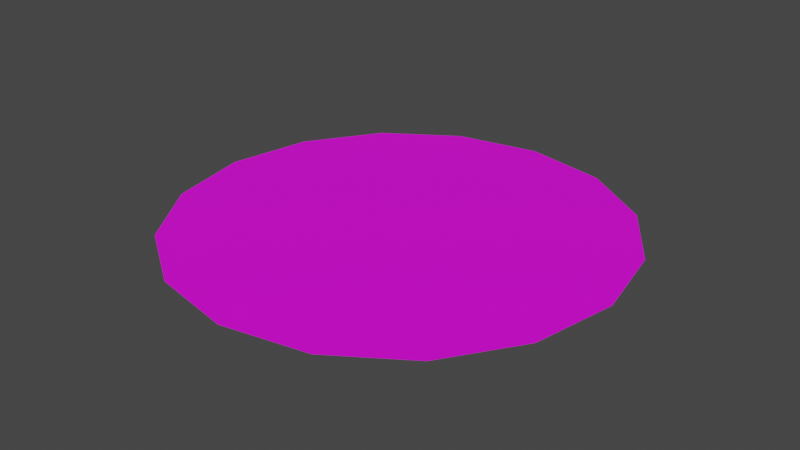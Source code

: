 # Source: rug_circular.blend  (saved by Blender 2.83.19; exported with 4.5.12 LTS)
import bpy
from mathutils import Matrix  # noqa: F401  (used for matrix-valued properties, if any)

bpy.ops.wm.read_factory_settings(use_empty=True)
scene = bpy.context.scene
scene.name = 'Scene'

# ---- collections
col_collection = bpy.data.collections.new('Collection'); scene.collection.children.link(col_collection)

# ---- images (referenced by path relative to the original .blend; pixels are not part of the script)
import os
ASSET_DIR = os.environ.get("B2B_ASSET_DIR", "")  # directory of the original .blend (textures are referenced by path, not embedded)
HERE = os.path.dirname(os.path.abspath(__file__))  # packed textures are extracted next to this script under _unpacked/

def load_image(name, relpath, width, height, colorspace="sRGB"):
    """Load a texture the original file referenced (path relative to the .blend, or extracted next to this script)."""
    p = next((c for c in (os.path.join(HERE, relpath), os.path.join(ASSET_DIR, relpath)) if relpath and os.path.exists(c)), "")
    if p:
        img = bpy.data.images.load(p, check_existing=True)
        img.name = name
    else:  # same state as the original file: an image datablock whose file is absent (Cycles renders it pink)
        img = bpy.data.images.new(name, width, height)
        img.source = "FILE"
        img.filepath = "//" + (relpath or name)
    img.colorspace_settings.name = colorspace
    return img
img_gradient_map_png = load_image('gradient_map.png', 'gradient_map.png', 1024, 1024, 'sRGB')

# ---- materials (node trees are filled in below, after node groups)
mat_material_001 = bpy.data.materials.new('Material.001')
mat_material_001.use_transparent_shadow = False

# ---- material node trees
mat_material_001.use_nodes = True; mat_material_001.node_tree.nodes.clear()
_N = mat_material_001.node_tree.nodes; _L = mat_material_001.node_tree.links
n0 = _N.new('ShaderNodeBsdfPrincipled'); n0.name = 'Principled BSDF'; n0.location = (10, 300)
n0.distribution = 'GGX'
n0.subsurface_method = 'BURLEY'
n0.inputs[3].default_value = 1.45
n0.inputs[27].default_value = (0.0, 0.0, 0.0, 1.0)
n0.inputs[28].default_value = 1.0
n1 = _N.new('ShaderNodeOutputMaterial'); n1.name = 'Material Output'; n1.location = (300, 300)
n2 = _N.new('ShaderNodeTexImage'); n2.name = 'Image Texture'; n2.location = (-479, 167)
n2.image = img_gradient_map_png
_L.new(n0.outputs[0], n1.inputs[0])
_L.new(n2.outputs[0], n0.inputs[0])
n1.is_active_output = True

# ---- world
world_world = bpy.data.worlds.new('World'); scene.world = world_world
world_world.use_nodes = True; world_world.node_tree.nodes.clear()
_N = world_world.node_tree.nodes; _L = world_world.node_tree.links
n0 = _N.new('ShaderNodeOutputWorld'); n0.name = 'World Output'; n0.location = (300, 300)
n1 = _N.new('ShaderNodeBackground'); n1.name = 'Background'; n1.location = (10, 300)
n1.inputs[0].default_value = (0.05088, 0.05088, 0.05088, 1.0)
_L.new(n1.outputs[0], n0.inputs[0])
n0.is_active_output = True
world_world.color = (0.05088, 0.05088, 0.05088)
world_world.use_sun_shadow = False
world_world.sun_shadow_jitter_overblur = 0.0

# ---- meshes
me_plane = bpy.data.meshes.new('Plane')
me_plane.from_pydata([(0.6584, -0.6584, 0.0), (-0.6584, 0.6584, 0.0), (-0.8602, 0.3563, 0.0), (-0.9311, 1.118e-08, 0.0), (-1.863e-08, -0.9311, 0.0), (0.3563, -0.8602, 0.0), (0.8602, 0.3563, 0.0), (-0.4306, -0.4306, 0.0), (0.0, -0.4583, 0.0), (0.4306, -0.4306, 0.0), (-0.4583, -1.863e-09, 0.0), (0.0, 2.794e-09, 0.0), (0.4583, 0.0, 0.0), (-0.4306, 0.4306, 0.0), (0.0, 0.4583, 0.0), (0.4306, 0.4306, 0.0), (-0.6584, -0.6584, 0.0), (0.6584, 0.6584, 0.0), (-0.8602, -0.3563, 0.0), (-0.3563, -0.8602, 0.0), (0.8602, -0.3563, 0.0), (0.9311, 1.118e-08, 0.0), (0.3563, 0.8602, 0.0), (-1.863e-08, 0.9311, 0.0), (-0.3563, 0.8602, 0.0), (-0.6096, 0.6096, 0.0), (-0.7964, 0.3299, 0.0), (-0.8621, 1.118e-08, 0.0), (-1.863e-08, -0.8621, 0.0), (0.3299, -0.7964, 0.0), (0.6096, -0.6096, 0.0), (-0.7964, -0.3299, 0.0), (-0.6096, -0.6096, 0.0), (-0.3299, -0.7964, 0.0), (0.7964, -0.3299, 0.0), (0.8621, 1.118e-08, 0.0), (0.6096, 0.6096, 0.0), (0.3299, 0.7964, 0.0), (-1.863e-08, 0.8621, 0.0), (-0.3299, 0.7964, 0.0), (0.7964, 0.3299, 0.0)], [], [(7, 10, 11, 8), (8, 11, 12, 9), (10, 13, 14, 11), (11, 14, 15, 12), (32, 31, 7, 33), (33, 7, 8, 28), (28, 8, 9, 29), (29, 9, 34, 30), (9, 12, 35, 34), (12, 15, 40, 35), (15, 37, 36, 40), (14, 38, 37, 15), (13, 39, 38, 14), (26, 25, 39, 13), (27, 26, 13, 10), (31, 27, 10, 7), (25, 26, 2, 1), (26, 27, 3, 2), (28, 29, 5, 4), (29, 30, 0, 5), (31, 32, 16, 18), (32, 33, 19, 16), (34, 35, 21, 20), (36, 37, 22, 17), (37, 38, 23, 22), (38, 39, 24, 23), (27, 31, 18, 3), (33, 28, 4, 19), (30, 34, 20, 0), (35, 40, 6, 21), (40, 36, 17, 6), (39, 25, 1, 24)])
_uv = me_plane.uv_layers.new(name='UVMap')
_uv.uv.foreach_set('vector', [0.01958, 0.9226, 0.01876, 0.9354, 0.03238, 0.9354, 0.03238, 0.9218, 0.03238, 0.9218, 0.03238, 0.9354, 0.046, 0.9354, 0.04517, 0.9226, 0.01876, 0.9354, 0.01958, 0.9482, 0.03238, 0.949, 0.03238, 0.9354, 0.03238, 0.9354, 0.03238, 0.949, 0.04517, 0.9482, 0.046, 0.9354, 0.01426, 0.9173, 0.008708, 0.9256, 0.01958, 0.9226, 0.02257, 0.9117, 0.02257, 0.9117, 0.01958, 0.9226, 0.03238, 0.9218, 0.03238, 0.9098, 0.03238, 0.9098, 0.03238, 0.9218, 0.04517, 0.9226, 0.04218, 0.9117, 0.04218, 0.9117, 0.04517, 0.9226, 0.05604, 0.9256, 0.05049, 0.9173, 0.04517, 0.9226, 0.046, 0.9354, 0.05799, 0.9354, 0.05604, 0.9256, 0.046, 0.9354, 0.04517, 0.9482, 0.05604, 0.9452, 0.05799, 0.9354, 0.04517, 0.9482, 0.04218, 0.9591, 0.05049, 0.9535, 0.05604, 0.9452, 0.03238, 0.949, 0.03238, 0.961, 0.04218, 0.9591, 0.04517, 0.9482, 0.01958, 0.9482, 0.02257, 0.9591, 0.03238, 0.961, 0.03238, 0.949, 0.008708, 0.9452, 0.01426, 0.9535, 0.02257, 0.9591, 0.01958, 0.9482, 0.006758, 0.9354, 0.008708, 0.9452, 0.01958, 0.9482, 0.01876, 0.9354, 0.008708, 0.9256, 0.006758, 0.9354, 0.01876, 0.9354, 0.01958, 0.9226, 0.08649, 0.9162, 0.08293, 0.9109, 0.08172, 0.9114, 0.08556, 0.9171, 0.08293, 0.9109, 0.08169, 0.9046, 0.08037, 0.9046, 0.08172, 0.9114, 0.0981, 0.8882, 0.1044, 0.8894, 0.1049, 0.8882, 0.0981, 0.8869, 0.1044, 0.8894, 0.1097, 0.893, 0.1106, 0.8921, 0.1049, 0.8882, 0.08293, 0.8983, 0.08649, 0.893, 0.08556, 0.8921, 0.08172, 0.8978, 0.08649, 0.893, 0.09182, 0.8894, 0.09132, 0.8882, 0.08556, 0.8921, 0.1133, 0.8983, 0.1145, 0.9046, 0.1158, 0.9046, 0.1145, 0.8978, 0.1097, 0.9162, 0.1044, 0.9198, 0.1049, 0.921, 0.1106, 0.9171, 0.1044, 0.9198, 0.0981, 0.921, 0.0981, 0.9223, 0.1049, 0.921, 0.0981, 0.921, 0.09182, 0.9198, 0.09132, 0.921, 0.0981, 0.9223, 0.08169, 0.9046, 0.08293, 0.8983, 0.08172, 0.8978, 0.08037, 0.9046, 0.09182, 0.8894, 0.0981, 0.8882, 0.0981, 0.8869, 0.09132, 0.8882, 0.1097, 0.893, 0.1133, 0.8983, 0.1145, 0.8978, 0.1106, 0.8921, 0.1145, 0.9046, 0.1133, 0.9109, 0.1145, 0.9114, 0.1158, 0.9046, 0.1133, 0.9109, 0.1097, 0.9162, 0.1106, 0.9171, 0.1145, 0.9114, 0.09182, 0.9198, 0.08649, 0.9162, 0.08556, 0.9171, 0.09132, 0.921])
me_plane.materials.append(mat_material_001)
me_plane.use_remesh_fix_poles = True
me_plane.use_remesh_preserve_attributes = False
me_plane.use_mirror_vertex_groups = False
me_plane.update()

# ---- objects
ob_rug = bpy.data.objects.new('rug', me_plane)

# ---- transforms, parenting, visibility, modifiers, constraints
ob_rug.location = (0.0, 0.0, 0.0)
ob_rug.lineart.crease_threshold = 0.0

# ---- collection membership
col_collection.objects.link(ob_rug)

# ---- scene / render settings (as saved in the file)
scene.frame_start = 1; scene.frame_end = 250; scene.frame_set(1)
scene.render.engine = 'BLENDER_EEVEE_NEXT'
scene.cycles.use_denoising = False
scene.cycles.samples = 128
scene.cycles.sampling_pattern = 'TABULATED_SOBOL'
scene.cycles.use_adaptive_sampling = False
scene.cycles.use_light_tree = False
scene.view_settings.view_transform = 'Filmic'
bpy.context.view_layer.update()

# ---- added for rendering (the .blend has no active camera and no usable light): camera, sun
cam_auto = bpy.data.cameras.new('AutoCamera')
cam_auto.lens = 50.0
cam_auto.sensor_width = 36.0
cam_auto.clip_end = 1000.0
ob_auto_camera = bpy.data.objects.new('AutoCamera', cam_auto)
scene.collection.objects.link(ob_auto_camera)
ob_auto_camera.location = (2.43655, -2.92386, 1.94924)
ob_auto_camera.rotation_euler = (1.09748, -7.21219e-08, 0.694738)
scene.camera = ob_auto_camera
light_auto_sun = bpy.data.lights.new('AutoSun', 'SUN')
light_auto_sun.energy = 3.0
light_auto_sun.angle = 0.0523599
ob_auto_sun = bpy.data.objects.new('AutoSun', light_auto_sun)
scene.collection.objects.link(ob_auto_sun)
ob_auto_sun.rotation_euler = (0.872665, 0.174533, 0.523599)
bpy.context.view_layer.update()

